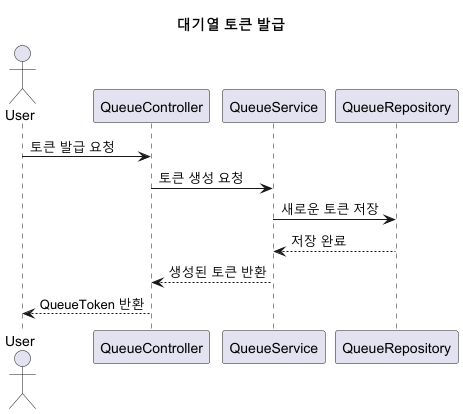

The diagram above was rendered by PlantUML. Its source (embedded in the PNG):
@startuml
title 대기열 토큰 발급

actor User
participant "QueueController" as QC
participant "QueueService" as QS
participant "QueueRepository" as QR

User -> QC: 토큰 발급 요청
QC -> QS: 토큰 생성 요청
QS -> QR: 새로운 토큰 저장
QR --> QS: 저장 완료
QS --> QC: 생성된 토큰 반환
QC --> User: QueueToken 반환

@enduml